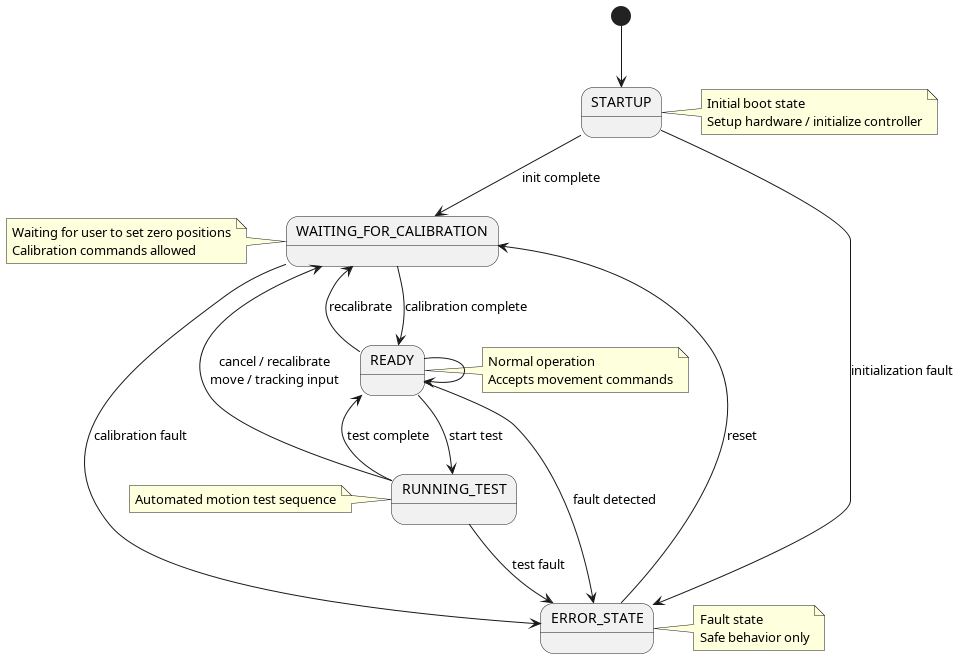

The diagram above was rendered by PlantUML. Its source (embedded in the PNG):
@startuml
skinparam backgroundColor white
skinparam shadowing false

top to bottom direction
skinparam ranksep 60
skinparam nodesep 40

[*] --> STARTUP

state STARTUP
state WAITING_FOR_CALIBRATION
state READY
state RUNNING_TEST
state ERROR_STATE

note right of STARTUP
Initial boot state
Setup hardware / initialize controller
end note

note left of WAITING_FOR_CALIBRATION
Waiting for user to set zero positions
Calibration commands allowed
end note

note right of READY
Normal operation
Accepts movement commands
end note

note left of RUNNING_TEST
Automated motion test sequence
end note

note right of ERROR_STATE
Fault state
Safe behavior only
end note

STARTUP --> WAITING_FOR_CALIBRATION : init complete
STARTUP --> ERROR_STATE : initialization fault

WAITING_FOR_CALIBRATION --> READY : calibration complete
WAITING_FOR_CALIBRATION --> ERROR_STATE : calibration fault

READY --> READY
READY --> RUNNING_TEST : start test
READY --> WAITING_FOR_CALIBRATION : recalibrate
READY --> ERROR_STATE : fault detected

RUNNING_TEST --> READY : test complete
RUNNING_TEST --> ERROR_STATE : test fault
RUNNING_TEST --> WAITING_FOR_CALIBRATION : cancel / recalibrate\nmove / tracking input

ERROR_STATE --> WAITING_FOR_CALIBRATION : reset
@enduml